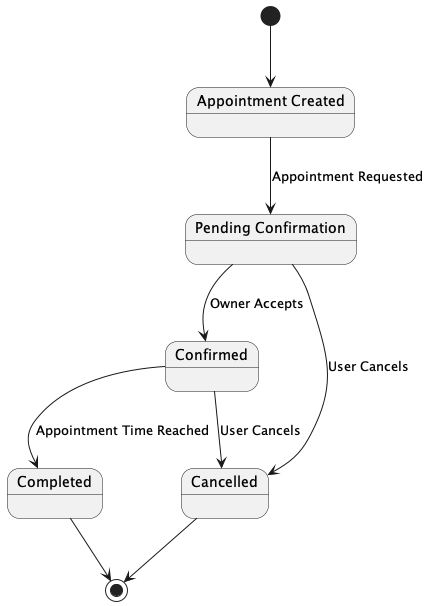

The diagram above was rendered by PlantUML. Its source (embedded in the PNG):
@startuml state_machine_diagram

state "Appointment Created" as Created
state "Pending Confirmation" as Pending
state "Confirmed" as Confirmed
state "Cancelled" as Cancelled
state "Completed" as Completed

[*] --> Created
Created --> Pending : Appointment Requested
Pending --> Confirmed : Owner Accepts
Pending --> Cancelled : User Cancels
Confirmed --> Cancelled : User Cancels
Confirmed --> Completed : Appointment Time Reached
Cancelled --> [*]
Completed --> [*]

@enduml